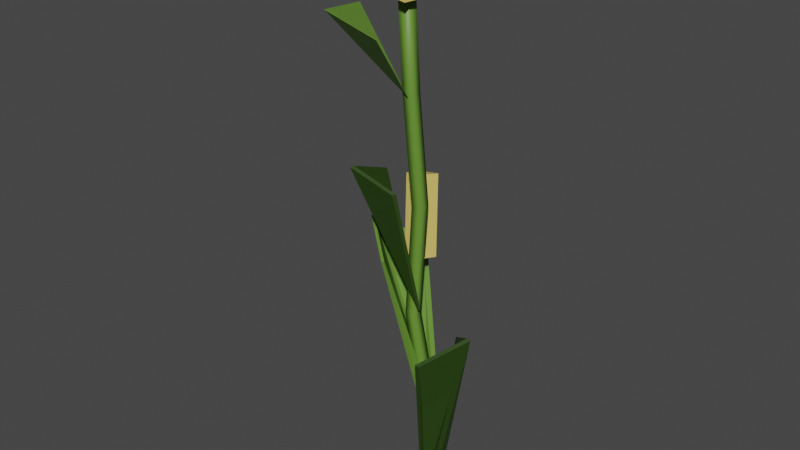 # Source: Corn.blend  (saved by Blender 3.0.42; exported with 4.5.12 LTS)
import bpy
from mathutils import Matrix  # noqa: F401  (used for matrix-valued properties, if any)

bpy.ops.wm.read_factory_settings(use_empty=True)
scene = bpy.context.scene
scene.name = 'Scene'

# ---- collections
col_collection = bpy.data.collections.new('Collection'); scene.collection.children.link(col_collection)

# ---- materials (node trees are filled in below, after node groups)
mat_cornstalk = bpy.data.materials.new('CornStalk')
mat_cornstalk.use_transparent_shadow = False
mat_corn = bpy.data.materials.new('Corn')
mat_corn.use_transparent_shadow = False
mat_darkleaf = bpy.data.materials.new('DarkLeaf')
mat_darkleaf.use_transparent_shadow = False

# ---- material node trees
mat_cornstalk.use_nodes = True; mat_cornstalk.node_tree.nodes.clear()
_N = mat_cornstalk.node_tree.nodes; _L = mat_cornstalk.node_tree.links
n0 = _N.new('ShaderNodeBsdfPrincipled'); n0.name = 'Principled BSDF'; n0.location = (10, 300)
n0.distribution = 'GGX'
n0.subsurface_method = 'RANDOM_WALK_SKIN'
n0.inputs[0].default_value = (0.1261, 0.2668, 0.03276, 1.0)
n0.inputs[3].default_value = 1.45
n0.inputs[27].default_value = (0.0, 0.0, 0.0, 1.0)
n0.inputs[28].default_value = 1.0
n1 = _N.new('ShaderNodeOutputMaterial'); n1.name = 'Material Output'; n1.location = (300, 300)
_L.new(n0.outputs[0], n1.inputs[0])
n1.is_active_output = True
mat_corn.use_nodes = True; mat_corn.node_tree.nodes.clear()
_N = mat_corn.node_tree.nodes; _L = mat_corn.node_tree.links
n0 = _N.new('ShaderNodeBsdfPrincipled'); n0.name = 'Principled BSDF'; n0.location = (10, 300)
n0.distribution = 'GGX'
n0.subsurface_method = 'RANDOM_WALK_SKIN'
n0.inputs[0].default_value = (0.8, 0.6088, 0.153, 1.0)
n0.inputs[3].default_value = 1.45
n0.inputs[27].default_value = (0.0, 0.0, 0.0, 1.0)
n0.inputs[28].default_value = 1.0
n1 = _N.new('ShaderNodeOutputMaterial'); n1.name = 'Material Output'; n1.location = (300, 300)
_L.new(n0.outputs[0], n1.inputs[0])
n1.is_active_output = True
mat_darkleaf.use_nodes = True; mat_darkleaf.node_tree.nodes.clear()
_N = mat_darkleaf.node_tree.nodes; _L = mat_darkleaf.node_tree.links
n0 = _N.new('ShaderNodeBsdfPrincipled'); n0.name = 'Principled BSDF'; n0.location = (10, 300)
n0.distribution = 'GGX'
n0.subsurface_method = 'RANDOM_WALK_SKIN'
n0.inputs[0].default_value = (0.01949, 0.04954, 0.003587, 1.0)
n0.inputs[3].default_value = 1.45
n0.inputs[27].default_value = (0.0, 0.0, 0.0, 1.0)
n0.inputs[28].default_value = 1.0
n1 = _N.new('ShaderNodeOutputMaterial'); n1.name = 'Material Output'; n1.location = (300, 300)
_L.new(n0.outputs[0], n1.inputs[0])
n1.is_active_output = True

# ---- world
world_world = bpy.data.worlds.new('World'); scene.world = world_world
world_world.use_nodes = True; world_world.node_tree.nodes.clear()
_N = world_world.node_tree.nodes; _L = world_world.node_tree.links
n0 = _N.new('ShaderNodeOutputWorld'); n0.name = 'World Output'; n0.location = (300, 300)
n1 = _N.new('ShaderNodeBackground'); n1.name = 'Background'; n1.location = (10, 300)
n1.inputs[0].default_value = (0.05088, 0.05088, 0.05088, 1.0)
_L.new(n1.outputs[0], n0.inputs[0])
n0.is_active_output = True
world_world.color = (0.05088, 0.05088, 0.05088)
world_world.use_sun_shadow = False
world_world.sun_shadow_jitter_overblur = 0.0

# ---- meshes
me_cube_052 = bpy.data.meshes.new('Cube.052')
me_cube_052.from_pydata([(-0.2047, 0.07563, 3.803), (-0.2044, 0.07605, 3.804), (-0.7782, -0.2047, 4.425), (-0.7767, -0.2027, 4.427), (-0.9626, 0.3978, 4.323), (-0.9611, 0.3998, 4.325), (-0.2606, 0.1262, 3.802), (-0.2603, 0.1266, 3.802), (-0.1488, -0.3391, 4.348), (-0.1473, -0.3371, 4.35), (-0.1489, 0.02504, 3.805), (-0.1485, 0.02546, 3.805), (-0.1385, 0.1297, 1.933), (-0.1258, 0.1448, 1.939), (-0.6117, -0.1403, 3.153), (-0.5915, -0.1163, 3.163), (-0.6015, 0.2576, 3.003), (-0.5814, 0.2815, 3.013), (-0.2217, 0.206, 1.929), (-0.209, 0.2211, 1.935), (-0.1881, -0.1215, 3.023), (-0.1679, -0.09758, 3.033), (-0.0553, 0.05344, 1.937), (-0.0426, 0.06854, 1.943), (-0.0163, 0.159, 1.001), (0.005441, 0.1593, 1.007), (-0.6657, 0.1715, 2.588), (-0.6313, 0.1719, 2.597), (-0.3245, 0.4536, 2.38), (-0.2901, 0.454, 2.389), (-0.01743, 0.2722, 1.001), (0.004308, 0.2725, 1.007), (-0.3189, -0.1087, 2.382), (-0.2844, -0.1082, 2.391), (-0.01517, 0.04589, 1.002), (0.006567, 0.04618, 1.007), (0.002056, 0.06428, 0.8958), (-0.2069, 0.07104, 1.843), (-0.1326, 0.05524, 2.883), (-0.2179, 0.0429, 3.824), (0.09835, 0.06412, 0.897), (-0.1106, 0.07087, 1.844), (-0.03627, 0.05508, 2.884), (-0.1216, 0.04274, 3.825), (0.09849, 0.1604, 0.8974), (-0.1104, 0.1672, 1.845), (-0.03613, 0.1514, 2.884), (-0.1215, 0.1391, 3.826), (-0.2178, 0.1392, 3.825), (-0.1324, 0.1516, 2.883), (-0.2067, 0.1674, 1.844), (0.002198, 0.1606, 0.8962), (-0.1671, 0.02745, 4.781), (0.06054, 0.1039, 0.003655), (-0.2634, 0.02761, 4.78), (-0.03576, 0.104, 0.002471), (-0.167, 0.1238, 4.781), (0.06069, 0.2002, 0.004055), (-0.2633, 0.1239, 4.78), (-0.03561, 0.2004, 0.002871), (0.02955, 0.1605, -0.00468), (0.006034, 0.1605, -6.461e-05), (0.4338, 0.1308, 1.803), (0.3965, 0.1308, 1.811), (0.112, -0.1457, 1.545), (0.07467, -0.1457, 1.552), (0.02938, 0.04734, -0.005149), (0.005866, 0.04731, -0.0005338), (0.1128, 0.4166, 1.547), (0.07551, 0.4165, 1.554), (0.02972, 0.2736, -0.00421), (0.0062, 0.2736, 0.0004048), (-0.2604, 0.1245, 2.358), (-0.3876, 0.3, 3.018), (-0.2223, 0.3009, 2.318), (-0.3495, 0.4763, 2.978), (-0.08284, 0.0956, 2.4), (-0.21, 0.271, 3.06), (-0.04479, 0.272, 2.36), (-0.172, 0.4474, 3.02), (-0.3812, -0.0596, 4.609), (-0.3818, -0.03203, 5.334), (-0.3491, 0.2373, 4.604), (-0.3497, 0.2648, 5.329), (-0.08711, -0.09133, 4.578), (-0.0877, -0.06376, 5.303), (-0.05503, 0.2056, 4.573), (-0.05562, 0.2331, 5.298)], [], [(7, 1, 0, 6), (11, 9, 8, 10), (1, 11, 10, 0), (9, 11, 1, 3), (3, 1, 7, 5), (4, 6, 0, 2), (3, 5, 4, 2), (9, 3, 2, 8), (5, 7, 6, 4), (2, 0, 10, 8), (14, 12, 22, 20), (17, 19, 18, 16), (23, 21, 20, 22), (16, 18, 12, 14), (19, 13, 12, 18), (15, 13, 19, 17), (33, 35, 25, 27), (29, 31, 30, 28), (31, 25, 24, 30), (25, 35, 34, 24), (26, 24, 34, 32), (27, 29, 28, 26), (33, 27, 26, 32), (35, 33, 32, 34), (27, 25, 31, 29), (28, 30, 24, 26), (21, 23, 13, 15), (15, 17, 16, 14), (50, 49, 46, 45), (49, 48, 47, 46), (13, 23, 22, 12), (21, 15, 14, 20), (46, 47, 43, 42), (37, 38, 49, 50), (41, 42, 38, 37), (59, 51, 44, 57), (38, 39, 48, 49), (42, 43, 39, 38), (44, 45, 41, 40), (36, 37, 50, 51), (40, 41, 37, 36), (51, 50, 45, 44), (55, 36, 51, 59), (53, 40, 36, 55), (57, 44, 40, 53), (45, 46, 42, 41), (48, 58, 56, 47), (39, 54, 58, 48), (57, 53, 55, 59), (47, 56, 52, 43), (43, 52, 54, 39), (52, 56, 58, 54), (67, 61, 60, 66), (71, 69, 68, 70), (61, 71, 70, 60), (69, 71, 61, 63), (63, 61, 67, 65), (64, 66, 60, 62), (63, 65, 64, 62), (69, 63, 62, 68), (65, 67, 66, 64), (62, 60, 70, 68), (72, 73, 75, 74), (74, 75, 79, 78), (78, 79, 77, 76), (76, 77, 73, 72), (74, 78, 76, 72), (79, 75, 73, 77), (80, 81, 83, 82), (82, 83, 87, 86), (86, 87, 85, 84), (84, 85, 81, 80), (82, 86, 84, 80), (87, 83, 81, 85)])
me_cube_052.polygons.foreach_set('use_smooth', [0, 0, 0, 0, 0, 0, 0, 0, 0, 0, 0, 0, 0, 0, 0, 0, 0, 0, 0, 0, 0, 0, 0, 0, 0, 0, 0, 0, 1, 1, 0, 0, 1, 1, 1, 1, 1, 1, 1, 1, 1, 1, 1, 1, 1, 1, 1, 1, 1, 1, 1, 1, 0, 0, 0, 0, 0, 0, 0, 0, 0, 0, 0, 0, 0, 0, 0, 0, 0, 0, 0, 0, 0, 0])
me_cube_052.polygons.foreach_set('material_index', [0, 0, 0, 0, 0, 0, 0, 0, 0, 0, 2, 2, 2, 2, 2, 2, 0, 0, 0, 0, 0, 0, 0, 0, 0, 0, 2, 2, 0, 0, 2, 2, 0, 0, 0, 0, 0, 0, 0, 0, 0, 0, 0, 0, 0, 0, 0, 0, 0, 0, 0, 0, 2, 2, 2, 2, 2, 2, 2, 2, 2, 2, 1, 1, 1, 1, 1, 1, 1, 1, 1, 1, 1, 1])
_uv = me_cube_052.uv_layers.new(name='UVMap')
_uv.uv.foreach_set('vector', [0.375, 0.75, 0.375, 0.875, 0.625, 0.875, 0.625, 0.75, 0.375, 0.0, 0.375, 0.25, 0.625, 0.25, 0.625, 0.0, 0.375, 0.875, 0.375, 1.0, 0.625, 1.0, 0.625, 0.875, 0.125, 0.5, 0.125, 0.75, 0.25, 0.75, 0.25, 0.5, 0.25, 0.5, 0.25, 0.75, 0.375, 0.75, 0.375, 0.5, 0.625, 0.5, 0.625, 0.75, 0.75, 0.75, 0.75, 0.5, 0.375, 0.375, 0.375, 0.5, 0.625, 0.5, 0.625, 0.375, 0.375, 0.25, 0.375, 0.375, 0.625, 0.375, 0.625, 0.25, 0.375, 0.5, 0.375, 0.75, 0.625, 0.75, 0.625, 0.5, 0.75, 0.5, 0.75, 0.75, 0.875, 0.75, 0.875, 0.5, 0.75, 0.5, 0.75, 0.75, 0.875, 0.75, 0.875, 0.5, 0.375, 0.5, 0.375, 0.75, 0.625, 0.75, 0.625, 0.5, 0.375, 0.0, 0.375, 0.25, 0.625, 0.25, 0.625, 0.0, 0.625, 0.5, 0.625, 0.75, 0.75, 0.75, 0.75, 0.5, 0.375, 0.75, 0.375, 0.875, 0.625, 0.875, 0.625, 0.75, 0.25, 0.5, 0.25, 0.75, 0.375, 0.75, 0.375, 0.5, 0.125, 0.5, 0.125, 0.75, 0.25, 0.75, 0.25, 0.5, 0.375, 0.5, 0.375, 0.75, 0.625, 0.75, 0.625, 0.5, 0.375, 0.75, 0.375, 0.875, 0.625, 0.875, 0.625, 0.75, 0.375, 0.875, 0.375, 1.0, 0.625, 1.0, 0.625, 0.875, 0.75, 0.5, 0.75, 0.75, 0.875, 0.75, 0.875, 0.5, 0.375, 0.375, 0.375, 0.5, 0.625, 0.5, 0.625, 0.375, 0.375, 0.25, 0.375, 0.375, 0.625, 0.375, 0.625, 0.25, 0.375, 0.0, 0.375, 0.25, 0.625, 0.25, 0.625, 0.0, 0.25, 0.5, 0.25, 0.75, 0.375, 0.75, 0.375, 0.5, 0.625, 0.5, 0.625, 0.75, 0.75, 0.75, 0.75, 0.5, 0.125, 0.5, 0.125, 0.75, 0.25, 0.75, 0.25, 0.5, 0.375, 0.375, 0.375, 0.5, 0.625, 0.5, 0.625, 0.375, 0.475, 0.0, 0.525, 0.0, 0.525, 0.25, 0.475, 0.25, 0.525, 0.0, 0.575, 0.0, 0.575, 0.25, 0.525, 0.25, 0.375, 0.875, 0.375, 1.0, 0.625, 1.0, 0.625, 0.875, 0.375, 0.25, 0.375, 0.375, 0.625, 0.375, 0.625, 0.25, 0.525, 0.25, 0.575, 0.25, 0.575, 0.5, 0.525, 0.5, 0.475, 0.75, 0.525, 0.75, 0.525, 1.0, 0.475, 1.0, 0.475, 0.5, 0.525, 0.5, 0.525, 0.75, 0.475, 0.75, 0.375, 0.0, 0.425, 0.0, 0.425, 0.25, 0.375, 0.25, 0.525, 0.75, 0.575, 0.75, 0.575, 1.0, 0.525, 1.0, 0.525, 0.5, 0.575, 0.5, 0.575, 0.75, 0.525, 0.75, 0.425, 0.25, 0.475, 0.25, 0.475, 0.5, 0.425, 0.5, 0.425, 0.75, 0.475, 0.75, 0.475, 1.0, 0.425, 1.0, 0.425, 0.5, 0.475, 0.5, 0.475, 0.75, 0.425, 0.75, 0.425, 0.0, 0.475, 0.0, 0.475, 0.25, 0.425, 0.25, 0.375, 0.75, 0.425, 0.75, 0.425, 1.0, 0.375, 1.0, 0.375, 0.5, 0.425, 0.5, 0.425, 0.75, 0.375, 0.75, 0.375, 0.25, 0.425, 0.25, 0.425, 0.5, 0.375, 0.5, 0.475, 0.25, 0.525, 0.25, 0.525, 0.5, 0.475, 0.5, 0.575, 0.0, 0.625, 0.0, 0.625, 0.25, 0.575, 0.25, 0.575, 0.75, 0.625, 0.75, 0.625, 1.0, 0.575, 1.0, 0.125, 0.5, 0.375, 0.5, 0.375, 0.75, 0.125, 0.75, 0.575, 0.25, 0.625, 0.25, 0.625, 0.5, 0.575, 0.5, 0.575, 0.5, 0.625, 0.5, 0.625, 0.75, 0.575, 0.75, 0.625, 0.5, 0.875, 0.5, 0.875, 0.75, 0.625, 0.75, 0.375, 0.75, 0.375, 0.875, 0.625, 0.875, 0.625, 0.75, 0.375, 0.0, 0.375, 0.25, 0.625, 0.25, 0.625, 0.0, 0.375, 0.875, 0.375, 1.0, 0.625, 1.0, 0.625, 0.875, 0.125, 0.5, 0.125, 0.75, 0.25, 0.75, 0.25, 0.5, 0.25, 0.5, 0.25, 0.75, 0.375, 0.75, 0.375, 0.5, 0.625, 0.5, 0.625, 0.75, 0.75, 0.75, 0.75, 0.5, 0.375, 0.375, 0.375, 0.5, 0.625, 0.5, 0.625, 0.375, 0.375, 0.25, 0.375, 0.375, 0.625, 0.375, 0.625, 0.25, 0.375, 0.5, 0.375, 0.75, 0.625, 0.75, 0.625, 0.5, 0.75, 0.5, 0.75, 0.75, 0.875, 0.75, 0.875, 0.5, 0.375, 0.0, 0.625, 0.0, 0.625, 0.25, 0.375, 0.25, 0.375, 0.25, 0.625, 0.25, 0.625, 0.5, 0.375, 0.5, 0.375, 0.5, 0.625, 0.5, 0.625, 0.75, 0.375, 0.75, 0.375, 0.75, 0.625, 0.75, 0.625, 1.0, 0.375, 1.0, 0.125, 0.5, 0.375, 0.5, 0.375, 0.75, 0.125, 0.75, 0.625, 0.5, 0.875, 0.5, 0.875, 0.75, 0.625, 0.75, 0.375, 0.0, 0.625, 0.0, 0.625, 0.25, 0.375, 0.25, 0.375, 0.25, 0.625, 0.25, 0.625, 0.5, 0.375, 0.5, 0.375, 0.5, 0.625, 0.5, 0.625, 0.75, 0.375, 0.75, 0.375, 0.75, 0.625, 0.75, 0.625, 1.0, 0.375, 1.0, 0.125, 0.5, 0.375, 0.5, 0.375, 0.75, 0.125, 0.75, 0.625, 0.5, 0.875, 0.5, 0.875, 0.75, 0.625, 0.75])
me_cube_052.materials.append(mat_cornstalk)
me_cube_052.materials.append(mat_corn)
me_cube_052.materials.append(mat_darkleaf)
me_cube_052.use_remesh_fix_poles = True
me_cube_052.use_remesh_preserve_attributes = False
me_cube_052.update()

# ---- objects
ob_corn = bpy.data.objects.new('Corn', me_cube_052)

# ---- transforms, parenting, visibility, modifiers, constraints
ob_corn.location = (0.0, 0.0, 0.0)

# ---- collection membership
col_collection.objects.link(ob_corn)

# ---- scene / render settings (as saved in the file)
scene.frame_start = 1; scene.frame_end = 250; scene.frame_set(1)
scene.render.engine = 'BLENDER_EEVEE_NEXT'
scene.cycles.sampling_pattern = 'TABULATED_SOBOL'
scene.cycles.use_light_tree = False
scene.view_settings.view_transform = 'Filmic'
bpy.context.view_layer.update()

# ---- added for rendering (the .blend has no active camera and no usable light): camera, sun
cam_auto = bpy.data.cameras.new('AutoCamera')
cam_auto.lens = 50.0
cam_auto.sensor_width = 36.0
cam_auto.clip_end = 1000.0
ob_auto_camera = bpy.data.objects.new('AutoCamera', cam_auto)
scene.collection.objects.link(ob_auto_camera)
ob_auto_camera.location = (4.89669, -6.12467, 6.79305)
ob_auto_camera.rotation_euler = (1.09748, -7.21219e-08, 0.694738)
scene.camera = ob_auto_camera
light_auto_sun = bpy.data.lights.new('AutoSun', 'SUN')
light_auto_sun.energy = 3.0
light_auto_sun.angle = 0.0523599
ob_auto_sun = bpy.data.objects.new('AutoSun', light_auto_sun)
scene.collection.objects.link(ob_auto_sun)
ob_auto_sun.rotation_euler = (0.872665, 0.174533, 0.523599)
bpy.context.view_layer.update()
